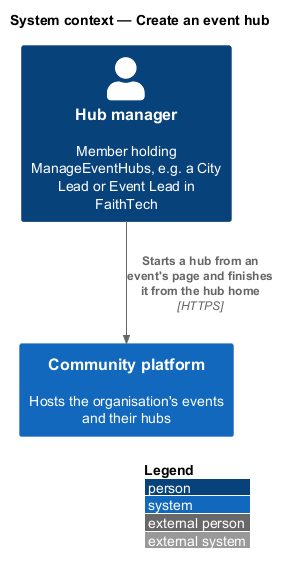

The diagram above was rendered by PlantUML. Its source (embedded in the PNG):
@startuml
!include <C4/C4_Context>
LAYOUT_WITH_LEGEND()
title System context — Create an event hub
Person(lead, "Hub manager", "Member holding ManageEventHubs, e.g. a City Lead or Event Lead in FaithTech")
System(community, "Community platform", "Hosts the organisation's events and their hubs")
Rel(lead, community, "Starts a hub from an event's page and finishes it from the hub home", "HTTPS")
@enduml